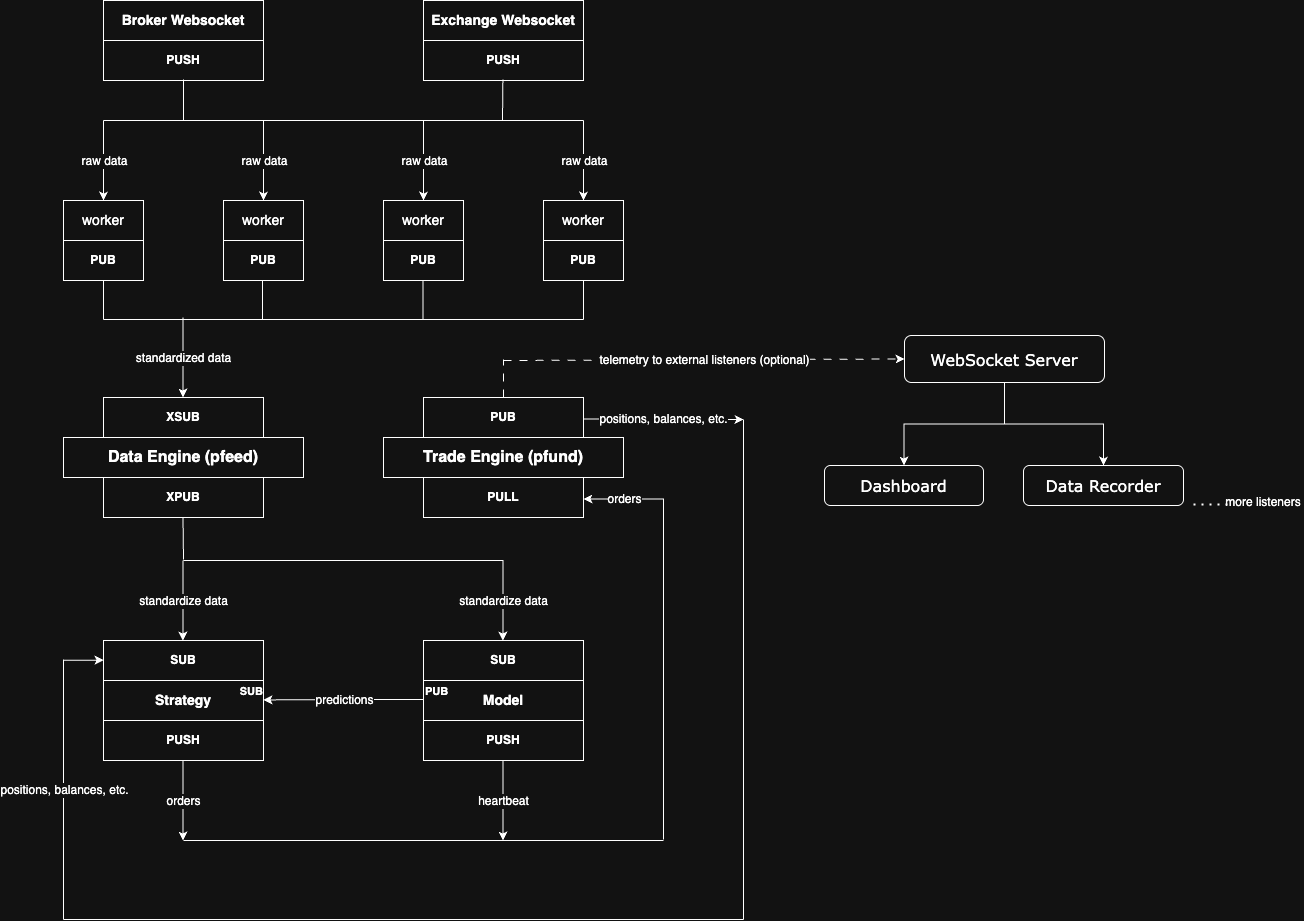

The diagram above was exported from draw.io. Its source (the exported page's mxGraphModel, read from the mxfile embedded in the PNG):
<mxGraphModel dx="1426" dy="1379" grid="1" gridSize="10" guides="1" tooltips="1" connect="1" arrows="1" fold="1" page="1" pageScale="1" pageWidth="1654" pageHeight="1169" math="0" shadow="0">
  <root>
    <mxCell id="0" />
    <mxCell id="1" parent="0" />
    <mxCell id="f-lq4g3RorW7xj2yHw-G-1" value="&lt;b&gt;&lt;font style=&quot;font-size: 14px;&quot;&gt;Broker Websocket&lt;/font&gt;&lt;/b&gt;" style="rounded=0;whiteSpace=wrap;html=1;" parent="1" vertex="1">
      <mxGeometry x="120" y="119" width="160" height="40" as="geometry" />
    </mxCell>
    <mxCell id="f-lq4g3RorW7xj2yHw-G-2" value="PUSH" style="rounded=0;whiteSpace=wrap;html=1;fontStyle=1" parent="1" vertex="1">
      <mxGeometry x="120" y="159" width="160" height="40" as="geometry" />
    </mxCell>
    <mxCell id="f-lq4g3RorW7xj2yHw-G-3" value="&lt;b&gt;&lt;font style=&quot;font-size: 14px;&quot;&gt;Exchange Websocket&lt;/font&gt;&lt;/b&gt;" style="rounded=0;whiteSpace=wrap;html=1;" parent="1" vertex="1">
      <mxGeometry x="440" y="119" width="160" height="40" as="geometry" />
    </mxCell>
    <mxCell id="f-lq4g3RorW7xj2yHw-G-4" value="PUSH" style="rounded=0;whiteSpace=wrap;html=1;fontStyle=1" parent="1" vertex="1">
      <mxGeometry x="440" y="159" width="160" height="40" as="geometry" />
    </mxCell>
    <mxCell id="f-lq4g3RorW7xj2yHw-G-8" value="" style="endArrow=none;html=1;rounded=0;" parent="1" edge="1">
      <mxGeometry width="50" height="50" relative="1" as="geometry">
        <mxPoint x="200" y="239" as="sourcePoint" />
        <mxPoint x="200" y="198" as="targetPoint" />
      </mxGeometry>
    </mxCell>
    <mxCell id="f-lq4g3RorW7xj2yHw-G-9" value="" style="endArrow=none;html=1;rounded=0;" parent="1" edge="1">
      <mxGeometry width="50" height="50" relative="1" as="geometry">
        <mxPoint x="519" y="239" as="sourcePoint" />
        <mxPoint x="519.41" y="198" as="targetPoint" />
      </mxGeometry>
    </mxCell>
    <mxCell id="f-lq4g3RorW7xj2yHw-G-10" value="&lt;font style=&quot;font-size: 16px;&quot;&gt;&lt;b&gt;Data Engine (pfeed)&lt;/b&gt;&lt;/font&gt;" style="rounded=0;whiteSpace=wrap;html=1;" parent="1" vertex="1">
      <mxGeometry x="80" y="556" width="240" height="40" as="geometry" />
    </mxCell>
    <mxCell id="f-lq4g3RorW7xj2yHw-G-11" value="&lt;font style=&quot;font-size: 16px;&quot;&gt;&lt;b style=&quot;&quot;&gt;Trade Engine (pfund)&lt;/b&gt;&lt;/font&gt;" style="rounded=0;whiteSpace=wrap;html=1;" parent="1" vertex="1">
      <mxGeometry x="400" y="556" width="240" height="40" as="geometry" />
    </mxCell>
    <mxCell id="f-lq4g3RorW7xj2yHw-G-12" value="" style="endArrow=none;html=1;rounded=0;" parent="1" edge="1">
      <mxGeometry width="50" height="50" relative="1" as="geometry">
        <mxPoint x="120" y="239" as="sourcePoint" />
        <mxPoint x="600" y="239" as="targetPoint" />
      </mxGeometry>
    </mxCell>
    <mxCell id="f-lq4g3RorW7xj2yHw-G-18" value="" style="endArrow=none;html=1;rounded=0;" parent="1" edge="1">
      <mxGeometry width="50" height="50" relative="1" as="geometry">
        <mxPoint x="200" y="678" as="sourcePoint" />
        <mxPoint x="199.5" y="636" as="targetPoint" />
      </mxGeometry>
    </mxCell>
    <mxCell id="f-lq4g3RorW7xj2yHw-G-19" value="&lt;b&gt;&lt;font style=&quot;font-size: 14px;&quot;&gt;Strategy&lt;/font&gt;&lt;/b&gt;" style="rounded=0;whiteSpace=wrap;html=1;" parent="1" vertex="1">
      <mxGeometry x="120" y="799" width="160" height="40" as="geometry" />
    </mxCell>
    <mxCell id="f-lq4g3RorW7xj2yHw-G-20" value="PUSH" style="rounded=0;whiteSpace=wrap;html=1;fontStyle=1" parent="1" vertex="1">
      <mxGeometry x="120" y="839" width="160" height="40" as="geometry" />
    </mxCell>
    <mxCell id="f-lq4g3RorW7xj2yHw-G-21" value="SUB" style="rounded=0;whiteSpace=wrap;html=1;fontStyle=1" parent="1" vertex="1">
      <mxGeometry x="120" y="759" width="160" height="40" as="geometry" />
    </mxCell>
    <mxCell id="f-lq4g3RorW7xj2yHw-G-22" value="&lt;font style=&quot;font-size: 14px;&quot;&gt;Model&lt;/font&gt;" style="rounded=0;whiteSpace=wrap;html=1;fontStyle=1" parent="1" vertex="1">
      <mxGeometry x="440" y="799" width="160" height="40" as="geometry" />
    </mxCell>
    <mxCell id="f-lq4g3RorW7xj2yHw-G-23" value="PUSH" style="rounded=0;whiteSpace=wrap;html=1;fontStyle=1" parent="1" vertex="1">
      <mxGeometry x="440" y="839" width="160" height="40" as="geometry" />
    </mxCell>
    <mxCell id="f-lq4g3RorW7xj2yHw-G-24" value="SUB" style="rounded=0;whiteSpace=wrap;html=1;fontStyle=1" parent="1" vertex="1">
      <mxGeometry x="440" y="759" width="160" height="40" as="geometry" />
    </mxCell>
    <mxCell id="f-lq4g3RorW7xj2yHw-G-25" value="" style="endArrow=classic;html=1;rounded=0;" parent="1" edge="1">
      <mxGeometry relative="1" as="geometry">
        <mxPoint x="440" y="818" as="sourcePoint" />
        <mxPoint x="280" y="818.41" as="targetPoint" />
      </mxGeometry>
    </mxCell>
    <mxCell id="f-lq4g3RorW7xj2yHw-G-26" value="&lt;font style=&quot;font-size: 12px;&quot;&gt;predictions&lt;/font&gt;" style="edgeLabel;resizable=0;html=1;;align=center;verticalAlign=middle;" parent="f-lq4g3RorW7xj2yHw-G-25" connectable="0" vertex="1">
      <mxGeometry relative="1" as="geometry" />
    </mxCell>
    <mxCell id="f-lq4g3RorW7xj2yHw-G-27" value="&lt;b&gt;PUB&lt;/b&gt;" style="edgeLabel;resizable=0;html=1;;align=left;verticalAlign=bottom;" parent="f-lq4g3RorW7xj2yHw-G-25" connectable="0" vertex="1">
      <mxGeometry x="-1" relative="1" as="geometry" />
    </mxCell>
    <mxCell id="f-lq4g3RorW7xj2yHw-G-28" value="&lt;b&gt;SUB&lt;/b&gt;" style="edgeLabel;resizable=0;html=1;;align=right;verticalAlign=bottom;" parent="f-lq4g3RorW7xj2yHw-G-25" connectable="0" vertex="1">
      <mxGeometry x="1" relative="1" as="geometry" />
    </mxCell>
    <mxCell id="f-lq4g3RorW7xj2yHw-G-29" value="" style="endArrow=none;html=1;rounded=0;" parent="1" edge="1">
      <mxGeometry width="50" height="50" relative="1" as="geometry">
        <mxPoint x="200" y="679" as="sourcePoint" />
        <mxPoint x="260" y="679" as="targetPoint" />
      </mxGeometry>
    </mxCell>
    <mxCell id="f-lq4g3RorW7xj2yHw-G-30" value="" style="endArrow=none;html=1;rounded=0;" parent="1" edge="1">
      <mxGeometry width="50" height="50" relative="1" as="geometry">
        <mxPoint x="260" y="679" as="sourcePoint" />
        <mxPoint x="520" y="679" as="targetPoint" />
      </mxGeometry>
    </mxCell>
    <mxCell id="f-lq4g3RorW7xj2yHw-G-33" value="" style="endArrow=classic;html=1;rounded=0;entryX=0.75;entryY=0;entryDx=0;entryDy=0;" parent="1" edge="1">
      <mxGeometry relative="1" as="geometry">
        <mxPoint x="199.41" y="679" as="sourcePoint" />
        <mxPoint x="199.41" y="759" as="targetPoint" />
      </mxGeometry>
    </mxCell>
    <mxCell id="f-lq4g3RorW7xj2yHw-G-34" value="standardize data" style="edgeLabel;resizable=0;html=1;;align=center;verticalAlign=middle;fontSize=12;" parent="f-lq4g3RorW7xj2yHw-G-33" connectable="0" vertex="1">
      <mxGeometry relative="1" as="geometry" />
    </mxCell>
    <mxCell id="f-lq4g3RorW7xj2yHw-G-35" value="" style="endArrow=classic;html=1;rounded=0;entryX=0.75;entryY=0;entryDx=0;entryDy=0;" parent="1" edge="1">
      <mxGeometry relative="1" as="geometry">
        <mxPoint x="519.41" y="679" as="sourcePoint" />
        <mxPoint x="519.41" y="759" as="targetPoint" />
      </mxGeometry>
    </mxCell>
    <mxCell id="f-lq4g3RorW7xj2yHw-G-36" value="standardize&amp;nbsp;data" style="edgeLabel;resizable=0;html=1;;align=center;verticalAlign=middle;fontSize=12;" parent="f-lq4g3RorW7xj2yHw-G-35" connectable="0" vertex="1">
      <mxGeometry relative="1" as="geometry" />
    </mxCell>
    <mxCell id="f-lq4g3RorW7xj2yHw-G-37" value="" style="endArrow=classic;html=1;rounded=0;entryX=0.75;entryY=0;entryDx=0;entryDy=0;" parent="1" edge="1">
      <mxGeometry relative="1" as="geometry">
        <mxPoint x="199.5" y="879" as="sourcePoint" />
        <mxPoint x="199.5" y="959" as="targetPoint" />
      </mxGeometry>
    </mxCell>
    <mxCell id="f-lq4g3RorW7xj2yHw-G-38" value="orders" style="edgeLabel;resizable=0;html=1;;align=center;verticalAlign=middle;fontSize=12;" parent="f-lq4g3RorW7xj2yHw-G-37" connectable="0" vertex="1">
      <mxGeometry relative="1" as="geometry" />
    </mxCell>
    <mxCell id="f-lq4g3RorW7xj2yHw-G-39" value="" style="endArrow=none;html=1;rounded=0;" parent="1" edge="1">
      <mxGeometry width="50" height="50" relative="1" as="geometry">
        <mxPoint x="200" y="959" as="sourcePoint" />
        <mxPoint x="680" y="959" as="targetPoint" />
      </mxGeometry>
    </mxCell>
    <mxCell id="f-lq4g3RorW7xj2yHw-G-40" value="" style="endArrow=none;html=1;rounded=0;" parent="1" edge="1">
      <mxGeometry width="50" height="50" relative="1" as="geometry">
        <mxPoint x="680" y="958" as="sourcePoint" />
        <mxPoint x="680" y="617" as="targetPoint" />
      </mxGeometry>
    </mxCell>
    <mxCell id="f-lq4g3RorW7xj2yHw-G-41" value="" style="endArrow=classic;html=1;rounded=0;entryX=1;entryY=0.5;entryDx=0;entryDy=0;" parent="1" edge="1">
      <mxGeometry relative="1" as="geometry">
        <mxPoint x="680" y="617.5" as="sourcePoint" />
        <mxPoint x="600" y="617.5" as="targetPoint" />
      </mxGeometry>
    </mxCell>
    <mxCell id="f-lq4g3RorW7xj2yHw-G-42" value="&lt;font style=&quot;font-size: 12px;&quot;&gt;orders&lt;/font&gt;" style="edgeLabel;resizable=0;html=1;;align=center;verticalAlign=middle;" parent="f-lq4g3RorW7xj2yHw-G-41" connectable="0" vertex="1">
      <mxGeometry relative="1" as="geometry" />
    </mxCell>
    <mxCell id="f-lq4g3RorW7xj2yHw-G-43" value="XSUB" style="rounded=0;whiteSpace=wrap;html=1;fontStyle=1" parent="1" vertex="1">
      <mxGeometry x="120" y="516" width="160" height="40" as="geometry" />
    </mxCell>
    <mxCell id="f-lq4g3RorW7xj2yHw-G-44" value="XPUB" style="rounded=0;whiteSpace=wrap;html=1;fontStyle=1" parent="1" vertex="1">
      <mxGeometry x="120" y="596" width="160" height="40" as="geometry" />
    </mxCell>
    <mxCell id="f-lq4g3RorW7xj2yHw-G-45" value="PULL" style="rounded=0;whiteSpace=wrap;html=1;fontStyle=1" parent="1" vertex="1">
      <mxGeometry x="440" y="596" width="160" height="40" as="geometry" />
    </mxCell>
    <mxCell id="f-lq4g3RorW7xj2yHw-G-46" value="PUB" style="rounded=0;whiteSpace=wrap;html=1;fontStyle=1" parent="1" vertex="1">
      <mxGeometry x="440" y="516" width="160" height="40" as="geometry" />
    </mxCell>
    <mxCell id="f-lq4g3RorW7xj2yHw-G-48" value="" style="edgeStyle=orthogonalEdgeStyle;rounded=0;orthogonalLoop=1;jettySize=auto;html=1;" parent="1" source="f-lq4g3RorW7xj2yHw-G-50" target="f-lq4g3RorW7xj2yHw-G-51" edge="1">
      <mxGeometry relative="1" as="geometry" />
    </mxCell>
    <mxCell id="f-lq4g3RorW7xj2yHw-G-49" value="" style="edgeStyle=orthogonalEdgeStyle;rounded=0;orthogonalLoop=1;jettySize=auto;html=1;" parent="1" source="f-lq4g3RorW7xj2yHw-G-50" target="f-lq4g3RorW7xj2yHw-G-52" edge="1">
      <mxGeometry relative="1" as="geometry" />
    </mxCell>
    <mxCell id="f-lq4g3RorW7xj2yHw-G-50" value="&lt;font style=&quot;font-size: 16px;&quot; face=&quot;Verdana&quot;&gt;WebSocket Server&lt;/font&gt;" style="rounded=1;whiteSpace=wrap;html=1;" parent="1" vertex="1">
      <mxGeometry x="921" y="454" width="200" height="47" as="geometry" />
    </mxCell>
    <mxCell id="f-lq4g3RorW7xj2yHw-G-51" value="&lt;font style=&quot;font-size: 16px;&quot; face=&quot;Verdana&quot;&gt;Dashboard&lt;/font&gt;" style="whiteSpace=wrap;html=1;rounded=1;" parent="1" vertex="1">
      <mxGeometry x="841" y="584" width="159" height="40" as="geometry" />
    </mxCell>
    <mxCell id="f-lq4g3RorW7xj2yHw-G-52" value="&lt;font style=&quot;font-size: 16px;&quot; face=&quot;Verdana&quot;&gt;Data Recorder&lt;/font&gt;" style="whiteSpace=wrap;html=1;rounded=1;" parent="1" vertex="1">
      <mxGeometry x="1040" y="584" width="160" height="40" as="geometry" />
    </mxCell>
    <mxCell id="f-lq4g3RorW7xj2yHw-G-53" value="" style="endArrow=none;dashed=1;html=1;dashPattern=1 3;strokeWidth=2;rounded=0;" parent="1" edge="1">
      <mxGeometry width="50" height="50" relative="1" as="geometry">
        <mxPoint x="1210.0031249084504" y="623" as="sourcePoint" />
        <mxPoint x="1250.0031249084504" y="623" as="targetPoint" />
      </mxGeometry>
    </mxCell>
    <mxCell id="f-lq4g3RorW7xj2yHw-G-54" value="more listeners" style="text;html=1;align=center;verticalAlign=middle;whiteSpace=wrap;rounded=0;" parent="1" vertex="1">
      <mxGeometry x="1240.0031249084504" y="606" width="80" height="30" as="geometry" />
    </mxCell>
    <mxCell id="f-lq4g3RorW7xj2yHw-G-55" value="" style="endArrow=classic;html=1;rounded=0;dashed=1;dashPattern=8 8;entryX=0;entryY=0.5;entryDx=0;entryDy=0;" parent="1" target="f-lq4g3RorW7xj2yHw-G-50" edge="1">
      <mxGeometry relative="1" as="geometry">
        <mxPoint x="520" y="479" as="sourcePoint" />
        <mxPoint x="880" y="478" as="targetPoint" />
      </mxGeometry>
    </mxCell>
    <mxCell id="f-lq4g3RorW7xj2yHw-G-56" value="&lt;font style=&quot;font-size: 12px;&quot;&gt;telemetry to external listeners (optional)&lt;/font&gt;" style="edgeLabel;resizable=0;html=1;;align=center;verticalAlign=middle;" parent="f-lq4g3RorW7xj2yHw-G-55" connectable="0" vertex="1">
      <mxGeometry relative="1" as="geometry" />
    </mxCell>
    <mxCell id="f-lq4g3RorW7xj2yHw-G-57" value="&lt;font style=&quot;font-size: 14px;&quot;&gt;worker&lt;/font&gt;" style="rounded=0;whiteSpace=wrap;html=1;" parent="1" vertex="1">
      <mxGeometry x="80" y="319" width="80" height="40" as="geometry" />
    </mxCell>
    <mxCell id="f-lq4g3RorW7xj2yHw-G-60" value="" style="endArrow=classic;html=1;rounded=0;" parent="1" edge="1">
      <mxGeometry relative="1" as="geometry">
        <mxPoint x="120" y="239" as="sourcePoint" />
        <mxPoint x="120" y="319" as="targetPoint" />
      </mxGeometry>
    </mxCell>
    <mxCell id="f-lq4g3RorW7xj2yHw-G-61" value="raw data" style="edgeLabel;resizable=0;html=1;;align=center;verticalAlign=middle;fontSize=12;" parent="f-lq4g3RorW7xj2yHw-G-60" connectable="0" vertex="1">
      <mxGeometry relative="1" as="geometry" />
    </mxCell>
    <mxCell id="f-lq4g3RorW7xj2yHw-G-64" value="&lt;font style=&quot;font-size: 14px;&quot;&gt;worker&lt;/font&gt;" style="rounded=0;whiteSpace=wrap;html=1;" parent="1" vertex="1">
      <mxGeometry x="240" y="319" width="80" height="40" as="geometry" />
    </mxCell>
    <mxCell id="f-lq4g3RorW7xj2yHw-G-65" value="" style="endArrow=classic;html=1;rounded=0;" parent="1" edge="1">
      <mxGeometry relative="1" as="geometry">
        <mxPoint x="280" y="239" as="sourcePoint" />
        <mxPoint x="280" y="319" as="targetPoint" />
      </mxGeometry>
    </mxCell>
    <mxCell id="f-lq4g3RorW7xj2yHw-G-66" value="raw data" style="edgeLabel;resizable=0;html=1;;align=center;verticalAlign=middle;fontSize=12;" parent="f-lq4g3RorW7xj2yHw-G-65" connectable="0" vertex="1">
      <mxGeometry relative="1" as="geometry" />
    </mxCell>
    <mxCell id="f-lq4g3RorW7xj2yHw-G-67" value="&lt;font style=&quot;font-size: 14px;&quot;&gt;worker&lt;/font&gt;" style="rounded=0;whiteSpace=wrap;html=1;" parent="1" vertex="1">
      <mxGeometry x="400" y="319" width="80" height="40" as="geometry" />
    </mxCell>
    <mxCell id="f-lq4g3RorW7xj2yHw-G-68" value="" style="endArrow=classic;html=1;rounded=0;" parent="1" edge="1">
      <mxGeometry relative="1" as="geometry">
        <mxPoint x="440" y="239" as="sourcePoint" />
        <mxPoint x="440" y="319" as="targetPoint" />
      </mxGeometry>
    </mxCell>
    <mxCell id="f-lq4g3RorW7xj2yHw-G-69" value="raw data" style="edgeLabel;resizable=0;html=1;;align=center;verticalAlign=middle;fontSize=12;" parent="f-lq4g3RorW7xj2yHw-G-68" connectable="0" vertex="1">
      <mxGeometry relative="1" as="geometry" />
    </mxCell>
    <mxCell id="f-lq4g3RorW7xj2yHw-G-70" value="&lt;font style=&quot;font-size: 14px;&quot;&gt;worker&lt;/font&gt;" style="rounded=0;whiteSpace=wrap;html=1;" parent="1" vertex="1">
      <mxGeometry x="560" y="319" width="80" height="40" as="geometry" />
    </mxCell>
    <mxCell id="f-lq4g3RorW7xj2yHw-G-71" value="" style="endArrow=classic;html=1;rounded=0;" parent="1" edge="1">
      <mxGeometry relative="1" as="geometry">
        <mxPoint x="600" y="239" as="sourcePoint" />
        <mxPoint x="600" y="319" as="targetPoint" />
      </mxGeometry>
    </mxCell>
    <mxCell id="f-lq4g3RorW7xj2yHw-G-72" value="raw data" style="edgeLabel;resizable=0;html=1;;align=center;verticalAlign=middle;fontSize=12;" parent="f-lq4g3RorW7xj2yHw-G-71" connectable="0" vertex="1">
      <mxGeometry relative="1" as="geometry" />
    </mxCell>
    <mxCell id="f-lq4g3RorW7xj2yHw-G-73" value="" style="endArrow=none;html=1;rounded=0;" parent="1" edge="1">
      <mxGeometry width="50" height="50" relative="1" as="geometry">
        <mxPoint x="120" y="438" as="sourcePoint" />
        <mxPoint x="120" y="398" as="targetPoint" />
      </mxGeometry>
    </mxCell>
    <mxCell id="f-lq4g3RorW7xj2yHw-G-74" value="" style="endArrow=none;html=1;rounded=0;" parent="1" edge="1">
      <mxGeometry width="50" height="50" relative="1" as="geometry">
        <mxPoint x="279" y="438" as="sourcePoint" />
        <mxPoint x="279" y="398" as="targetPoint" />
      </mxGeometry>
    </mxCell>
    <mxCell id="f-lq4g3RorW7xj2yHw-G-77" value="" style="endArrow=none;html=1;rounded=0;" parent="1" edge="1">
      <mxGeometry width="50" height="50" relative="1" as="geometry">
        <mxPoint x="600" y="438" as="sourcePoint" />
        <mxPoint x="600" y="398" as="targetPoint" />
      </mxGeometry>
    </mxCell>
    <mxCell id="f-lq4g3RorW7xj2yHw-G-78" value="" style="endArrow=none;html=1;rounded=0;" parent="1" edge="1">
      <mxGeometry width="50" height="50" relative="1" as="geometry">
        <mxPoint x="439.5" y="438" as="sourcePoint" />
        <mxPoint x="439.5" y="398" as="targetPoint" />
      </mxGeometry>
    </mxCell>
    <mxCell id="f-lq4g3RorW7xj2yHw-G-79" value="" style="endArrow=none;html=1;rounded=0;" parent="1" edge="1">
      <mxGeometry width="50" height="50" relative="1" as="geometry">
        <mxPoint x="120" y="438" as="sourcePoint" />
        <mxPoint x="600" y="438" as="targetPoint" />
      </mxGeometry>
    </mxCell>
    <mxCell id="f-lq4g3RorW7xj2yHw-G-80" value="" style="endArrow=classic;html=1;rounded=0;" parent="1" edge="1">
      <mxGeometry relative="1" as="geometry">
        <mxPoint x="199.5" y="436" as="sourcePoint" />
        <mxPoint x="199.5" y="516" as="targetPoint" />
      </mxGeometry>
    </mxCell>
    <mxCell id="f-lq4g3RorW7xj2yHw-G-81" value="&lt;font style=&quot;font-size: 12px;&quot;&gt;standardized data&lt;/font&gt;" style="edgeLabel;resizable=0;html=1;;align=center;verticalAlign=middle;" parent="f-lq4g3RorW7xj2yHw-G-80" connectable="0" vertex="1">
      <mxGeometry relative="1" as="geometry" />
    </mxCell>
    <mxCell id="f-lq4g3RorW7xj2yHw-G-82" value="" style="endArrow=none;html=1;rounded=0;dashed=1;dashPattern=8 8;" parent="1" edge="1">
      <mxGeometry width="50" height="50" relative="1" as="geometry">
        <mxPoint x="520" y="516" as="sourcePoint" />
        <mxPoint x="520" y="478" as="targetPoint" />
      </mxGeometry>
    </mxCell>
    <mxCell id="f-lq4g3RorW7xj2yHw-G-84" value="" style="endArrow=classic;html=1;rounded=0;" parent="1" edge="1">
      <mxGeometry relative="1" as="geometry">
        <mxPoint x="600" y="537.5" as="sourcePoint" />
        <mxPoint x="760" y="538" as="targetPoint" />
      </mxGeometry>
    </mxCell>
    <mxCell id="f-lq4g3RorW7xj2yHw-G-85" value="&lt;font style=&quot;font-size: 12px;&quot;&gt;positions, balances, etc.&lt;/font&gt;" style="edgeLabel;resizable=0;html=1;;align=center;verticalAlign=middle;" parent="f-lq4g3RorW7xj2yHw-G-84" connectable="0" vertex="1">
      <mxGeometry relative="1" as="geometry" />
    </mxCell>
    <mxCell id="f-lq4g3RorW7xj2yHw-G-87" value="" style="endArrow=none;html=1;rounded=0;" parent="1" edge="1">
      <mxGeometry width="50" height="50" relative="1" as="geometry">
        <mxPoint x="760" y="1038" as="sourcePoint" />
        <mxPoint x="760" y="538" as="targetPoint" />
      </mxGeometry>
    </mxCell>
    <mxCell id="f-lq4g3RorW7xj2yHw-G-88" value="" style="endArrow=none;html=1;rounded=0;" parent="1" edge="1">
      <mxGeometry width="50" height="50" relative="1" as="geometry">
        <mxPoint x="80" y="1038" as="sourcePoint" />
        <mxPoint x="760" y="1038" as="targetPoint" />
      </mxGeometry>
    </mxCell>
    <mxCell id="f-lq4g3RorW7xj2yHw-G-95" value="" style="endArrow=none;html=1;rounded=0;startFill=0;" parent="1" edge="1">
      <mxGeometry relative="1" as="geometry">
        <mxPoint x="80" y="1038" as="sourcePoint" />
        <mxPoint x="80" y="778" as="targetPoint" />
      </mxGeometry>
    </mxCell>
    <mxCell id="f-lq4g3RorW7xj2yHw-G-96" value="&lt;font style=&quot;font-size: 12px;&quot;&gt;positions, balances, etc.&lt;/font&gt;" style="edgeLabel;resizable=0;html=1;;align=center;verticalAlign=middle;" parent="f-lq4g3RorW7xj2yHw-G-95" connectable="0" vertex="1">
      <mxGeometry relative="1" as="geometry" />
    </mxCell>
    <mxCell id="f-lq4g3RorW7xj2yHw-G-97" value="" style="endArrow=classic;html=1;rounded=0;" parent="1" edge="1">
      <mxGeometry width="50" height="50" relative="1" as="geometry">
        <mxPoint x="80" y="778.66" as="sourcePoint" />
        <mxPoint x="120" y="778.66" as="targetPoint" />
      </mxGeometry>
    </mxCell>
    <mxCell id="f-lq4g3RorW7xj2yHw-G-98" value="PUB" style="rounded=0;whiteSpace=wrap;html=1;fontStyle=1" parent="1" vertex="1">
      <mxGeometry x="560" y="359" width="80" height="40" as="geometry" />
    </mxCell>
    <mxCell id="f-lq4g3RorW7xj2yHw-G-99" value="PUB" style="rounded=0;whiteSpace=wrap;html=1;fontStyle=1" parent="1" vertex="1">
      <mxGeometry x="400" y="359" width="80" height="40" as="geometry" />
    </mxCell>
    <mxCell id="f-lq4g3RorW7xj2yHw-G-100" value="PUB" style="rounded=0;whiteSpace=wrap;html=1;fontStyle=1" parent="1" vertex="1">
      <mxGeometry x="240" y="359" width="80" height="40" as="geometry" />
    </mxCell>
    <mxCell id="f-lq4g3RorW7xj2yHw-G-101" value="PUB" style="rounded=0;whiteSpace=wrap;html=1;fontStyle=1" parent="1" vertex="1">
      <mxGeometry x="80" y="359" width="80" height="40" as="geometry" />
    </mxCell>
    <mxCell id="f-lq4g3RorW7xj2yHw-G-102" value="" style="endArrow=classic;html=1;rounded=0;entryX=0.75;entryY=0;entryDx=0;entryDy=0;" parent="1" edge="1">
      <mxGeometry relative="1" as="geometry">
        <mxPoint x="519.5" y="879" as="sourcePoint" />
        <mxPoint x="519.5" y="959" as="targetPoint" />
      </mxGeometry>
    </mxCell>
    <mxCell id="f-lq4g3RorW7xj2yHw-G-103" value="heartbeat" style="edgeLabel;resizable=0;html=1;;align=center;verticalAlign=middle;fontSize=12;" parent="f-lq4g3RorW7xj2yHw-G-102" connectable="0" vertex="1">
      <mxGeometry relative="1" as="geometry" />
    </mxCell>
  </root>
</mxGraphModel>